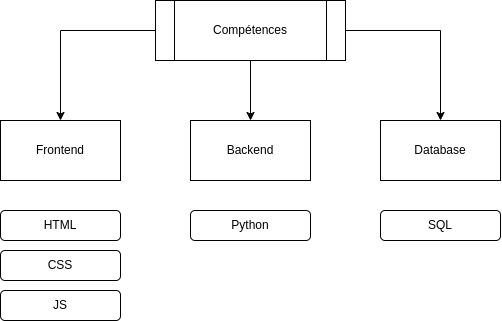

The diagram above was exported from draw.io. Its source (the exported page's mxGraphModel, read from the mxfile embedded in the PNG):
<mxGraphModel dx="629" dy="376" grid="1" gridSize="10" guides="1" tooltips="1" connect="1" arrows="1" fold="1" page="1" pageScale="1" pageWidth="850" pageHeight="1100" math="0" shadow="0">
  <root>
    <mxCell id="0" />
    <mxCell id="1" parent="0" />
    <mxCell id="UYfKwsAj6sMBI3JyJFuH-1" value="Frontend" style="rounded=0;whiteSpace=wrap;html=1;" vertex="1" parent="1">
      <mxGeometry x="110" y="160" width="120" height="60" as="geometry" />
    </mxCell>
    <mxCell id="UYfKwsAj6sMBI3JyJFuH-10" style="edgeStyle=orthogonalEdgeStyle;rounded=0;orthogonalLoop=1;jettySize=auto;html=1;entryX=0.5;entryY=0;entryDx=0;entryDy=0;" edge="1" parent="1" source="UYfKwsAj6sMBI3JyJFuH-2" target="UYfKwsAj6sMBI3JyJFuH-1">
      <mxGeometry relative="1" as="geometry" />
    </mxCell>
    <mxCell id="UYfKwsAj6sMBI3JyJFuH-11" style="edgeStyle=orthogonalEdgeStyle;rounded=0;orthogonalLoop=1;jettySize=auto;html=1;entryX=0.5;entryY=0;entryDx=0;entryDy=0;" edge="1" parent="1" source="UYfKwsAj6sMBI3JyJFuH-2" target="UYfKwsAj6sMBI3JyJFuH-3">
      <mxGeometry relative="1" as="geometry" />
    </mxCell>
    <mxCell id="UYfKwsAj6sMBI3JyJFuH-12" style="edgeStyle=orthogonalEdgeStyle;rounded=0;orthogonalLoop=1;jettySize=auto;html=1;entryX=0.5;entryY=0;entryDx=0;entryDy=0;" edge="1" parent="1" source="UYfKwsAj6sMBI3JyJFuH-2" target="UYfKwsAj6sMBI3JyJFuH-4">
      <mxGeometry relative="1" as="geometry" />
    </mxCell>
    <mxCell id="UYfKwsAj6sMBI3JyJFuH-2" value="Compétences" style="shape=process;whiteSpace=wrap;html=1;backgroundOutline=1;" vertex="1" parent="1">
      <mxGeometry x="265" y="40" width="190" height="60" as="geometry" />
    </mxCell>
    <mxCell id="UYfKwsAj6sMBI3JyJFuH-3" value="Backend" style="rounded=0;whiteSpace=wrap;html=1;" vertex="1" parent="1">
      <mxGeometry x="300" y="160" width="120" height="60" as="geometry" />
    </mxCell>
    <mxCell id="UYfKwsAj6sMBI3JyJFuH-4" value="Database" style="rounded=0;whiteSpace=wrap;html=1;" vertex="1" parent="1">
      <mxGeometry x="490" y="160" width="120" height="60" as="geometry" />
    </mxCell>
    <mxCell id="UYfKwsAj6sMBI3JyJFuH-5" value="HTML" style="rounded=1;whiteSpace=wrap;html=1;" vertex="1" parent="1">
      <mxGeometry x="110" y="250" width="120" height="30" as="geometry" />
    </mxCell>
    <mxCell id="UYfKwsAj6sMBI3JyJFuH-6" value="JS" style="rounded=1;whiteSpace=wrap;html=1;" vertex="1" parent="1">
      <mxGeometry x="110" y="330" width="120" height="30" as="geometry" />
    </mxCell>
    <mxCell id="UYfKwsAj6sMBI3JyJFuH-7" value="CSS" style="rounded=1;whiteSpace=wrap;html=1;" vertex="1" parent="1">
      <mxGeometry x="110" y="290" width="120" height="30" as="geometry" />
    </mxCell>
    <mxCell id="UYfKwsAj6sMBI3JyJFuH-8" value="Python" style="rounded=1;whiteSpace=wrap;html=1;" vertex="1" parent="1">
      <mxGeometry x="300" y="250" width="120" height="30" as="geometry" />
    </mxCell>
    <mxCell id="UYfKwsAj6sMBI3JyJFuH-9" value="SQL" style="rounded=1;whiteSpace=wrap;html=1;" vertex="1" parent="1">
      <mxGeometry x="490" y="250" width="120" height="30" as="geometry" />
    </mxCell>
  </root>
</mxGraphModel>